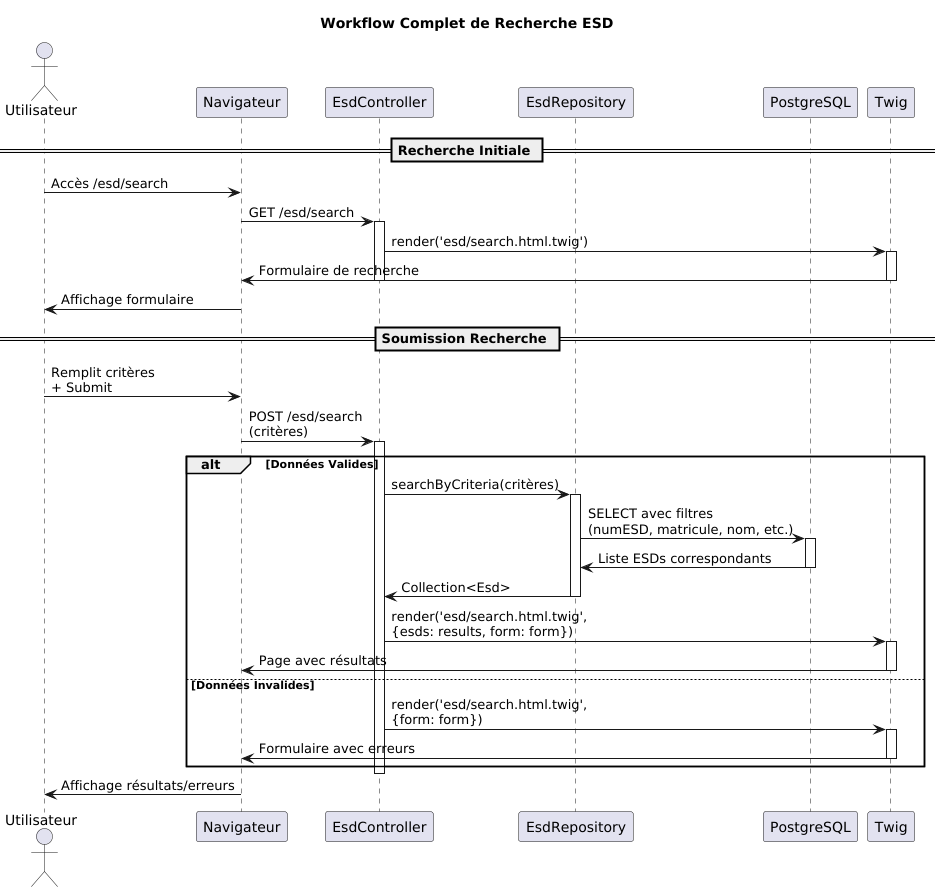

The diagram above was rendered by PlantUML. Its source (embedded in the PNG):
@startuml WorkflowRechercheComplet

title Workflow Complet de Recherche ESD

actor "Utilisateur" as User
participant "Navigateur" as Browser
participant "EsdController" as Controller
participant "EsdRepository" as Repository
participant "PostgreSQL" as DB
participant "Twig" as View

== Recherche Initiale ==

User -> Browser: Accès /esd/search
Browser -> Controller: GET /esd/search
activate Controller

Controller -> View: render('esd/search.html.twig')
activate View
View -> Browser: Formulaire de recherche
deactivate View
deactivate Controller

Browser -> User: Affichage formulaire

== Soumission Recherche ==

User -> Browser: Remplit critères\n+ Submit
Browser -> Controller: POST /esd/search\n(critères)
activate Controller

alt Données Valides
    Controller -> Repository: searchByCriteria(critères)
    activate Repository
    
    Repository -> DB: SELECT avec filtres\n(numESD, matricule, nom, etc.)
    activate DB
    DB -> Repository: Liste ESDs correspondants
    deactivate DB
    
    Repository -> Controller: Collection<Esd>
    deactivate Repository
    
    Controller -> View: render('esd/search.html.twig', \n{esds: results, form: form})
    activate View
    View -> Browser: Page avec résultats
    deactivate View
    
else Données Invalides
    Controller -> View: render('esd/search.html.twig', \n{form: form})
    activate View
    View -> Browser: Formulaire avec erreurs
    deactivate View
end

deactivate Controller
Browser -> User: Affichage résultats/erreurs

@enduml